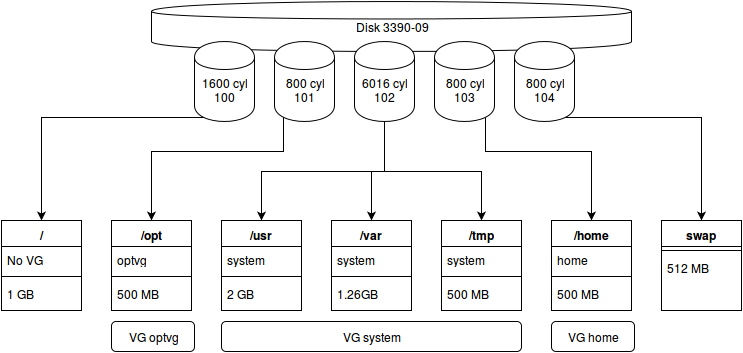

The diagram above was exported from draw.io. Its source (the exported page's mxGraphModel, read from the mxfile embedded in the PNG):
<mxGraphModel dx="1112" dy="582" grid="1" gridSize="10" guides="1" tooltips="1" connect="1" arrows="1" fold="1" page="1" pageScale="1" pageWidth="826" pageHeight="1169" background="#ffffff" math="0" shadow="0">
  <root>
    <mxCell id="0" />
    <mxCell id="1" parent="0" />
    <mxCell id="50" value="Disk 3390-09&lt;br&gt;" style="shape=cylinder;whiteSpace=wrap;html=1;" parent="1" vertex="1">
      <mxGeometry x="180" y="90" width="480" height="50" as="geometry" />
    </mxCell>
    <mxCell id="43" style="edgeStyle=orthogonalEdgeStyle;rounded=0;html=1;exitX=0.15;exitY=0.95;exitPerimeter=0;jettySize=auto;orthogonalLoop=1;" parent="1" source="2" target="15" edge="1">
      <mxGeometry relative="1" as="geometry" />
    </mxCell>
    <mxCell id="2" value="&lt;br&gt;1600 cyl&lt;br&gt;100&lt;br&gt;" style="shape=cylinder;whiteSpace=wrap;html=1;" parent="1" vertex="1">
      <mxGeometry x="223" y="130" width="60" height="80" as="geometry" />
    </mxCell>
    <mxCell id="44" style="edgeStyle=orthogonalEdgeStyle;rounded=0;html=1;exitX=0.15;exitY=0.95;entryX=0.5;entryY=0;jettySize=auto;orthogonalLoop=1;exitPerimeter=0;" parent="1" source="3" target="19" edge="1">
      <mxGeometry relative="1" as="geometry">
        <Array as="points">
          <mxPoint x="312" y="240" />
          <mxPoint x="180" y="240" />
        </Array>
      </mxGeometry>
    </mxCell>
    <mxCell id="3" value="&lt;br&gt;800 cyl&lt;br&gt;101&lt;br&gt;" style="shape=cylinder;whiteSpace=wrap;html=1;" parent="1" vertex="1">
      <mxGeometry x="303" y="130" width="60" height="80" as="geometry" />
    </mxCell>
    <mxCell id="45" style="edgeStyle=orthogonalEdgeStyle;rounded=0;html=1;exitX=0.5;exitY=1;jettySize=auto;orthogonalLoop=1;" parent="1" source="4" target="23" edge="1">
      <mxGeometry relative="1" as="geometry" />
    </mxCell>
    <mxCell id="46" style="edgeStyle=orthogonalEdgeStyle;rounded=0;html=1;exitX=0.5;exitY=1;jettySize=auto;orthogonalLoop=1;" parent="1" source="4" target="27" edge="1">
      <mxGeometry relative="1" as="geometry" />
    </mxCell>
    <mxCell id="47" style="edgeStyle=orthogonalEdgeStyle;rounded=0;html=1;exitX=0.5;exitY=1;entryX=0.5;entryY=0;jettySize=auto;orthogonalLoop=1;" parent="1" source="4" target="31" edge="1">
      <mxGeometry relative="1" as="geometry" />
    </mxCell>
    <mxCell id="4" value="&lt;br&gt;6016 cyl&lt;br&gt;102&lt;br&gt;" style="shape=cylinder;whiteSpace=wrap;html=1;" parent="1" vertex="1">
      <mxGeometry x="383" y="130" width="60" height="80" as="geometry" />
    </mxCell>
    <mxCell id="48" style="edgeStyle=orthogonalEdgeStyle;rounded=0;html=1;exitX=0.85;exitY=0.95;exitPerimeter=0;jettySize=auto;orthogonalLoop=1;" parent="1" source="5" target="35" edge="1">
      <mxGeometry relative="1" as="geometry">
        <Array as="points">
          <mxPoint x="514" y="240" />
          <mxPoint x="620" y="240" />
        </Array>
      </mxGeometry>
    </mxCell>
    <mxCell id="5" value="&lt;br&gt;800 cyl&lt;br&gt;103&lt;br&gt;" style="shape=cylinder;whiteSpace=wrap;html=1;" parent="1" vertex="1">
      <mxGeometry x="463" y="130" width="60" height="80" as="geometry" />
    </mxCell>
    <mxCell id="49" style="edgeStyle=orthogonalEdgeStyle;rounded=0;html=1;exitX=0.85;exitY=0.95;exitPerimeter=0;jettySize=auto;orthogonalLoop=1;" parent="1" source="6" target="39" edge="1">
      <mxGeometry relative="1" as="geometry" />
    </mxCell>
    <mxCell id="6" value="&lt;br&gt;800 cyl&lt;br&gt;104&lt;br&gt;" style="shape=cylinder;whiteSpace=wrap;html=1;" parent="1" vertex="1">
      <mxGeometry x="543" y="130" width="60" height="80" as="geometry" />
    </mxCell>
    <mxCell id="15" value="/" style="swimlane;html=1;fontStyle=1;align=center;verticalAlign=top;childLayout=stackLayout;horizontal=1;startSize=26;horizontalStack=0;resizeParent=1;resizeLast=0;collapsible=1;marginBottom=0;swimlaneFillColor=#ffffff;" parent="1" vertex="1">
      <mxGeometry x="30" y="309" width="80" height="90" as="geometry" />
    </mxCell>
    <mxCell id="16" value="No VG&lt;br&gt;" style="text;html=1;strokeColor=none;fillColor=none;align=left;verticalAlign=top;spacingLeft=4;spacingRight=4;whiteSpace=wrap;overflow=hidden;rotatable=0;points=[[0,0.5],[1,0.5]];portConstraint=eastwest;" parent="15" vertex="1">
      <mxGeometry y="26" width="80" height="26" as="geometry" />
    </mxCell>
    <mxCell id="17" value="" style="line;html=1;strokeWidth=1;fillColor=none;align=left;verticalAlign=middle;spacingTop=-1;spacingLeft=3;spacingRight=3;rotatable=0;labelPosition=right;points=[];portConstraint=eastwest;" parent="15" vertex="1">
      <mxGeometry y="52" width="80" height="8" as="geometry" />
    </mxCell>
    <mxCell id="18" value="1 GB&lt;br&gt;" style="text;html=1;strokeColor=none;fillColor=none;align=left;verticalAlign=top;spacingLeft=4;spacingRight=4;whiteSpace=wrap;overflow=hidden;rotatable=0;points=[[0,0.5],[1,0.5]];portConstraint=eastwest;" parent="15" vertex="1">
      <mxGeometry y="60" width="80" height="26" as="geometry" />
    </mxCell>
    <mxCell id="19" value="/opt" style="swimlane;html=1;fontStyle=1;align=center;verticalAlign=top;childLayout=stackLayout;horizontal=1;startSize=26;horizontalStack=0;resizeParent=1;resizeLast=0;collapsible=1;marginBottom=0;swimlaneFillColor=#ffffff;" parent="1" vertex="1">
      <mxGeometry x="140" y="309" width="80" height="90" as="geometry" />
    </mxCell>
    <mxCell id="20" value="optvg" style="text;html=1;strokeColor=none;fillColor=none;align=left;verticalAlign=top;spacingLeft=4;spacingRight=4;whiteSpace=wrap;overflow=hidden;rotatable=0;points=[[0,0.5],[1,0.5]];portConstraint=eastwest;" parent="19" vertex="1">
      <mxGeometry y="26" width="80" height="26" as="geometry" />
    </mxCell>
    <mxCell id="21" value="" style="line;html=1;strokeWidth=1;fillColor=none;align=left;verticalAlign=middle;spacingTop=-1;spacingLeft=3;spacingRight=3;rotatable=0;labelPosition=right;points=[];portConstraint=eastwest;" parent="19" vertex="1">
      <mxGeometry y="52" width="80" height="8" as="geometry" />
    </mxCell>
    <mxCell id="22" value="500 MB&lt;br&gt;" style="text;html=1;strokeColor=none;fillColor=none;align=left;verticalAlign=top;spacingLeft=4;spacingRight=4;whiteSpace=wrap;overflow=hidden;rotatable=0;points=[[0,0.5],[1,0.5]];portConstraint=eastwest;" parent="19" vertex="1">
      <mxGeometry y="60" width="80" height="26" as="geometry" />
    </mxCell>
    <mxCell id="23" value="/usr" style="swimlane;html=1;fontStyle=1;align=center;verticalAlign=top;childLayout=stackLayout;horizontal=1;startSize=26;horizontalStack=0;resizeParent=1;resizeLast=0;collapsible=1;marginBottom=0;swimlaneFillColor=#ffffff;" parent="1" vertex="1">
      <mxGeometry x="250" y="309" width="80" height="90" as="geometry" />
    </mxCell>
    <mxCell id="24" value="system" style="text;html=1;strokeColor=none;fillColor=none;align=left;verticalAlign=top;spacingLeft=4;spacingRight=4;whiteSpace=wrap;overflow=hidden;rotatable=0;points=[[0,0.5],[1,0.5]];portConstraint=eastwest;" parent="23" vertex="1">
      <mxGeometry y="26" width="80" height="26" as="geometry" />
    </mxCell>
    <mxCell id="25" value="" style="line;html=1;strokeWidth=1;fillColor=none;align=left;verticalAlign=middle;spacingTop=-1;spacingLeft=3;spacingRight=3;rotatable=0;labelPosition=right;points=[];portConstraint=eastwest;" parent="23" vertex="1">
      <mxGeometry y="52" width="80" height="8" as="geometry" />
    </mxCell>
    <mxCell id="26" value="2 GB&lt;br&gt;" style="text;html=1;strokeColor=none;fillColor=none;align=left;verticalAlign=top;spacingLeft=4;spacingRight=4;whiteSpace=wrap;overflow=hidden;rotatable=0;points=[[0,0.5],[1,0.5]];portConstraint=eastwest;" parent="23" vertex="1">
      <mxGeometry y="60" width="80" height="26" as="geometry" />
    </mxCell>
    <mxCell id="27" value="/var" style="swimlane;html=1;fontStyle=1;align=center;verticalAlign=top;childLayout=stackLayout;horizontal=1;startSize=26;horizontalStack=0;resizeParent=1;resizeLast=0;collapsible=1;marginBottom=0;swimlaneFillColor=#ffffff;" parent="1" vertex="1">
      <mxGeometry x="360" y="309" width="80" height="90" as="geometry" />
    </mxCell>
    <mxCell id="28" value="system" style="text;html=1;strokeColor=none;fillColor=none;align=left;verticalAlign=top;spacingLeft=4;spacingRight=4;whiteSpace=wrap;overflow=hidden;rotatable=0;points=[[0,0.5],[1,0.5]];portConstraint=eastwest;" parent="27" vertex="1">
      <mxGeometry y="26" width="80" height="26" as="geometry" />
    </mxCell>
    <mxCell id="29" value="" style="line;html=1;strokeWidth=1;fillColor=none;align=left;verticalAlign=middle;spacingTop=-1;spacingLeft=3;spacingRight=3;rotatable=0;labelPosition=right;points=[];portConstraint=eastwest;" parent="27" vertex="1">
      <mxGeometry y="52" width="80" height="8" as="geometry" />
    </mxCell>
    <mxCell id="30" value="1.26GB" style="text;html=1;strokeColor=none;fillColor=none;align=left;verticalAlign=top;spacingLeft=4;spacingRight=4;whiteSpace=wrap;overflow=hidden;rotatable=0;points=[[0,0.5],[1,0.5]];portConstraint=eastwest;" parent="27" vertex="1">
      <mxGeometry y="60" width="80" height="26" as="geometry" />
    </mxCell>
    <mxCell id="31" value="/tmp" style="swimlane;html=1;fontStyle=1;align=center;verticalAlign=top;childLayout=stackLayout;horizontal=1;startSize=26;horizontalStack=0;resizeParent=1;resizeLast=0;collapsible=1;marginBottom=0;swimlaneFillColor=#ffffff;" parent="1" vertex="1">
      <mxGeometry x="470" y="309" width="80" height="90" as="geometry" />
    </mxCell>
    <mxCell id="32" value="system" style="text;html=1;strokeColor=none;fillColor=none;align=left;verticalAlign=top;spacingLeft=4;spacingRight=4;whiteSpace=wrap;overflow=hidden;rotatable=0;points=[[0,0.5],[1,0.5]];portConstraint=eastwest;" parent="31" vertex="1">
      <mxGeometry y="26" width="80" height="26" as="geometry" />
    </mxCell>
    <mxCell id="33" value="" style="line;html=1;strokeWidth=1;fillColor=none;align=left;verticalAlign=middle;spacingTop=-1;spacingLeft=3;spacingRight=3;rotatable=0;labelPosition=right;points=[];portConstraint=eastwest;" parent="31" vertex="1">
      <mxGeometry y="52" width="80" height="8" as="geometry" />
    </mxCell>
    <mxCell id="34" value="500 MB&lt;br&gt;" style="text;html=1;strokeColor=none;fillColor=none;align=left;verticalAlign=top;spacingLeft=4;spacingRight=4;whiteSpace=wrap;overflow=hidden;rotatable=0;points=[[0,0.5],[1,0.5]];portConstraint=eastwest;" parent="31" vertex="1">
      <mxGeometry y="60" width="80" height="26" as="geometry" />
    </mxCell>
    <mxCell id="35" value="/home" style="swimlane;html=1;fontStyle=1;align=center;verticalAlign=top;childLayout=stackLayout;horizontal=1;startSize=26;horizontalStack=0;resizeParent=1;resizeLast=0;collapsible=1;marginBottom=0;swimlaneFillColor=#ffffff;" parent="1" vertex="1">
      <mxGeometry x="580" y="309" width="80" height="90" as="geometry" />
    </mxCell>
    <mxCell id="36" value="home" style="text;html=1;strokeColor=none;fillColor=none;align=left;verticalAlign=top;spacingLeft=4;spacingRight=4;whiteSpace=wrap;overflow=hidden;rotatable=0;points=[[0,0.5],[1,0.5]];portConstraint=eastwest;" parent="35" vertex="1">
      <mxGeometry y="26" width="80" height="26" as="geometry" />
    </mxCell>
    <mxCell id="37" value="" style="line;html=1;strokeWidth=1;fillColor=none;align=left;verticalAlign=middle;spacingTop=-1;spacingLeft=3;spacingRight=3;rotatable=0;labelPosition=right;points=[];portConstraint=eastwest;" parent="35" vertex="1">
      <mxGeometry y="52" width="80" height="8" as="geometry" />
    </mxCell>
    <mxCell id="38" value="500 MB&lt;br&gt;" style="text;html=1;strokeColor=none;fillColor=none;align=left;verticalAlign=top;spacingLeft=4;spacingRight=4;whiteSpace=wrap;overflow=hidden;rotatable=0;points=[[0,0.5],[1,0.5]];portConstraint=eastwest;" parent="35" vertex="1">
      <mxGeometry y="60" width="80" height="26" as="geometry" />
    </mxCell>
    <mxCell id="39" value="swap" style="swimlane;html=1;fontStyle=1;align=center;verticalAlign=top;childLayout=stackLayout;horizontal=1;startSize=26;horizontalStack=0;resizeParent=1;resizeLast=0;collapsible=1;marginBottom=0;swimlaneFillColor=#ffffff;" parent="1" vertex="1">
      <mxGeometry x="690" y="309" width="80" height="90" as="geometry" />
    </mxCell>
    <mxCell id="41" value="" style="line;html=1;strokeWidth=1;fillColor=none;align=left;verticalAlign=middle;spacingTop=-1;spacingLeft=3;spacingRight=3;rotatable=0;labelPosition=right;points=[];portConstraint=eastwest;" parent="39" vertex="1">
      <mxGeometry y="26" width="80" height="8" as="geometry" />
    </mxCell>
    <mxCell id="42" value="512 MB&lt;br&gt;" style="text;html=1;strokeColor=none;fillColor=none;align=left;verticalAlign=top;spacingLeft=4;spacingRight=4;whiteSpace=wrap;overflow=hidden;rotatable=0;points=[[0,0.5],[1,0.5]];portConstraint=eastwest;" parent="39" vertex="1">
      <mxGeometry y="34" width="80" height="26" as="geometry" />
    </mxCell>
    <mxCell id="51" value="VG system&lt;br&gt;" style="rounded=1;whiteSpace=wrap;html=1;" parent="1" vertex="1">
      <mxGeometry x="250" y="410" width="300" height="30" as="geometry" />
    </mxCell>
    <mxCell id="52" value="VG optvg&lt;br&gt;" style="rounded=1;whiteSpace=wrap;html=1;" parent="1" vertex="1">
      <mxGeometry x="140" y="410" width="83" height="30" as="geometry" />
    </mxCell>
    <mxCell id="55" value="VG home&lt;br&gt;" style="rounded=1;whiteSpace=wrap;html=1;" parent="1" vertex="1">
      <mxGeometry x="580" y="410" width="83" height="30" as="geometry" />
    </mxCell>
  </root>
</mxGraphModel>